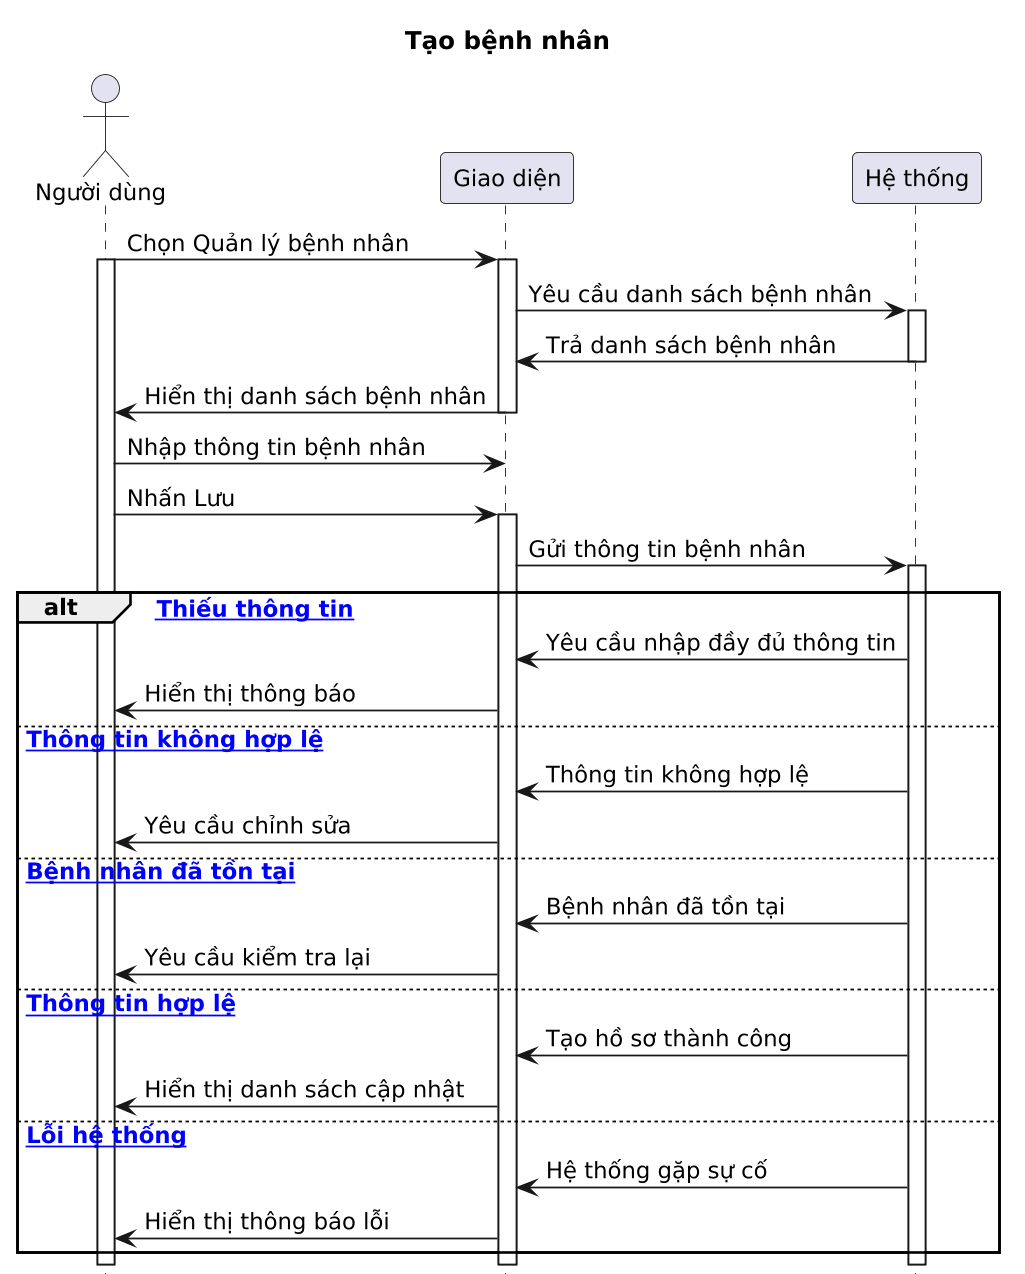

The diagram above was rendered by PlantUML. Its source (embedded in the PNG):
@startuml
title Tạo bệnh nhân

scale 1.2
skinparam dpi 140
skinparam defaultFontSize 13
hide footbox

actor "Người dùng" as ND
participant "Giao diện" as UI
participant "Hệ thống" as HT

ND -> UI : Chọn Quản lý bệnh nhân
activate ND
activate UI

UI -> HT : Yêu cầu danh sách bệnh nhân
activate HT
HT -> UI : Trả danh sách bệnh nhân
deactivate HT
UI -> ND : Hiển thị danh sách bệnh nhân
deactivate UI

ND -> UI : Nhập thông tin bệnh nhân
ND -> UI : Nhấn Lưu

activate UI
UI -> HT : Gửi thông tin bệnh nhân
activate HT

alt [space Thiếu thông tin]
HT -> UI : Yêu cầu nhập đầy đủ thông tin
UI -> ND : Hiển thị thông báo

else [space Thông tin không hợp lệ]
HT -> UI : Thông tin không hợp lệ
UI -> ND : Yêu cầu chỉnh sửa

else [space Bệnh nhân đã tồn tại]
HT -> UI : Bệnh nhân đã tồn tại
UI -> ND : Yêu cầu kiểm tra lại

else [space Thông tin hợp lệ]
HT -> UI : Tạo hồ sơ thành công
UI -> ND : Hiển thị danh sách cập nhật

else [space Lỗi hệ thống]
HT -> UI : Hệ thống gặp sự cố
UI -> ND : Hiển thị thông báo lỗi
end

deactivate HT
deactivate UI
deactivate ND
@enduml